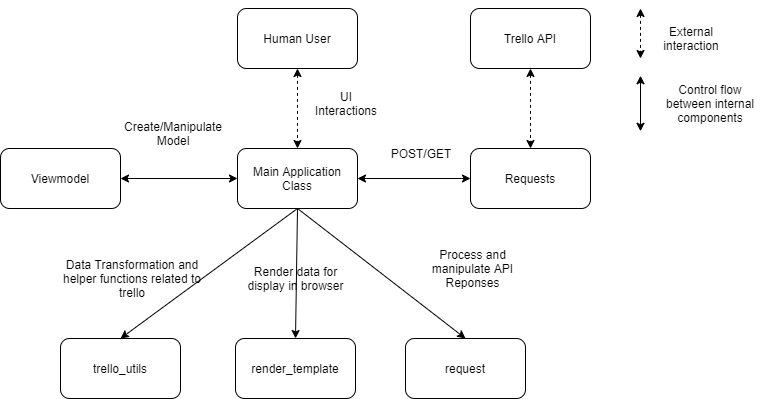

The diagram above was exported from draw.io. Its source (the exported page's mxGraphModel, read from the mxfile embedded in the PNG):
<mxGraphModel dx="2062" dy="1065" grid="1" gridSize="10" guides="1" tooltips="1" connect="1" arrows="1" fold="1" page="1" pageScale="1" pageWidth="827" pageHeight="1169" math="0" shadow="0">
  <root>
    <mxCell id="0" />
    <mxCell id="1" parent="0" />
    <mxCell id="yIBHhteEbViDerYbNAVk-1" value="Main Application Class" style="rounded=1;whiteSpace=wrap;html=1;" parent="1" vertex="1">
      <mxGeometry x="267" y="180" width="120" height="60" as="geometry" />
    </mxCell>
    <mxCell id="yIBHhteEbViDerYbNAVk-4" value="render_template" style="rounded=1;whiteSpace=wrap;html=1;" parent="1" vertex="1">
      <mxGeometry x="265" y="370" width="120" height="60" as="geometry" />
    </mxCell>
    <mxCell id="yIBHhteEbViDerYbNAVk-5" value="request" style="rounded=1;whiteSpace=wrap;html=1;" parent="1" vertex="1">
      <mxGeometry x="435" y="370" width="120" height="60" as="geometry" />
    </mxCell>
    <mxCell id="yIBHhteEbViDerYbNAVk-6" value="" style="endArrow=classic;html=1;exitX=0.5;exitY=1;exitDx=0;exitDy=0;entryX=0.5;entryY=0;entryDx=0;entryDy=0;" parent="1" source="yIBHhteEbViDerYbNAVk-1" target="yIBHhteEbViDerYbNAVk-4" edge="1">
      <mxGeometry width="50" height="50" relative="1" as="geometry">
        <mxPoint x="327" y="380" as="sourcePoint" />
        <mxPoint x="537" y="370" as="targetPoint" />
      </mxGeometry>
    </mxCell>
    <mxCell id="yIBHhteEbViDerYbNAVk-7" value="" style="endArrow=classic;html=1;exitX=0.5;exitY=1;exitDx=0;exitDy=0;entryX=0.5;entryY=0;entryDx=0;entryDy=0;" parent="1" source="yIBHhteEbViDerYbNAVk-1" target="yIBHhteEbViDerYbNAVk-5" edge="1">
      <mxGeometry width="50" height="50" relative="1" as="geometry">
        <mxPoint x="327" y="380" as="sourcePoint" />
        <mxPoint x="257" y="470" as="targetPoint" />
      </mxGeometry>
    </mxCell>
    <mxCell id="yIBHhteEbViDerYbNAVk-8" value="Render data for display in browser" style="text;html=1;strokeColor=none;fillColor=none;align=center;verticalAlign=middle;whiteSpace=wrap;rounded=0;" parent="1" vertex="1">
      <mxGeometry x="272.5" y="300" width="105" height="20" as="geometry" />
    </mxCell>
    <mxCell id="yIBHhteEbViDerYbNAVk-9" value="Process and manipulate API Reponses" style="text;html=1;strokeColor=none;fillColor=none;align=center;verticalAlign=middle;whiteSpace=wrap;rounded=0;" parent="1" vertex="1">
      <mxGeometry x="450" y="290" width="105" height="20" as="geometry" />
    </mxCell>
    <mxCell id="yIBHhteEbViDerYbNAVk-10" value="Requests" style="rounded=1;whiteSpace=wrap;html=1;" parent="1" vertex="1">
      <mxGeometry x="500" y="180" width="120" height="60" as="geometry" />
    </mxCell>
    <mxCell id="yIBHhteEbViDerYbNAVk-11" value="" style="endArrow=classic;startArrow=classic;html=1;entryX=0;entryY=0.5;entryDx=0;entryDy=0;exitX=1;exitY=0.5;exitDx=0;exitDy=0;" parent="1" source="yIBHhteEbViDerYbNAVk-1" target="yIBHhteEbViDerYbNAVk-10" edge="1">
      <mxGeometry width="50" height="50" relative="1" as="geometry">
        <mxPoint x="447" y="235" as="sourcePoint" />
        <mxPoint x="497" y="185" as="targetPoint" />
      </mxGeometry>
    </mxCell>
    <mxCell id="yIBHhteEbViDerYbNAVk-12" value="POST/GET" style="text;html=1;strokeColor=none;fillColor=none;align=center;verticalAlign=middle;whiteSpace=wrap;rounded=0;" parent="1" vertex="1">
      <mxGeometry x="420" y="170" width="62" height="30" as="geometry" />
    </mxCell>
    <mxCell id="yIBHhteEbViDerYbNAVk-16" value="Viewmodel" style="rounded=1;whiteSpace=wrap;html=1;" parent="1" vertex="1">
      <mxGeometry x="30" y="180" width="120" height="60" as="geometry" />
    </mxCell>
    <mxCell id="OPE85o_ZODEUYwKtNFCZ-1" value="" style="endArrow=classic;startArrow=classic;html=1;entryX=0;entryY=0.5;entryDx=0;entryDy=0;exitX=1;exitY=0.5;exitDx=0;exitDy=0;" parent="1" source="yIBHhteEbViDerYbNAVk-16" target="yIBHhteEbViDerYbNAVk-1" edge="1">
      <mxGeometry width="50" height="50" relative="1" as="geometry">
        <mxPoint x="110" y="270" as="sourcePoint" />
        <mxPoint x="290" y="270" as="targetPoint" />
      </mxGeometry>
    </mxCell>
    <mxCell id="OPE85o_ZODEUYwKtNFCZ-2" value="Create/Manipulate Model" style="text;html=1;strokeColor=none;fillColor=none;align=center;verticalAlign=middle;whiteSpace=wrap;rounded=0;" parent="1" vertex="1">
      <mxGeometry x="171.5" y="150" width="62" height="30" as="geometry" />
    </mxCell>
    <mxCell id="0Uu10Lzgn4mpTg0BbCVe-1" value="Trello API" style="rounded=1;whiteSpace=wrap;html=1;" vertex="1" parent="1">
      <mxGeometry x="500" y="40" width="120" height="60" as="geometry" />
    </mxCell>
    <mxCell id="0Uu10Lzgn4mpTg0BbCVe-2" value="" style="endArrow=classic;startArrow=classic;html=1;exitX=0.5;exitY=1;exitDx=0;exitDy=0;entryX=0.5;entryY=0;entryDx=0;entryDy=0;dashed=1;" edge="1" parent="1" source="0Uu10Lzgn4mpTg0BbCVe-1" target="yIBHhteEbViDerYbNAVk-10">
      <mxGeometry width="50" height="50" relative="1" as="geometry">
        <mxPoint x="330" y="580" as="sourcePoint" />
        <mxPoint x="380" y="530" as="targetPoint" />
      </mxGeometry>
    </mxCell>
    <mxCell id="0Uu10Lzgn4mpTg0BbCVe-3" value="Human User" style="rounded=1;whiteSpace=wrap;html=1;" vertex="1" parent="1">
      <mxGeometry x="267" y="40" width="120" height="60" as="geometry" />
    </mxCell>
    <mxCell id="0Uu10Lzgn4mpTg0BbCVe-4" value="" style="endArrow=classic;startArrow=classic;html=1;exitX=0.5;exitY=1;exitDx=0;exitDy=0;entryX=0.5;entryY=0;entryDx=0;entryDy=0;dashed=1;" edge="1" parent="1" source="0Uu10Lzgn4mpTg0BbCVe-3">
      <mxGeometry width="50" height="50" relative="1" as="geometry">
        <mxPoint x="97" y="580" as="sourcePoint" />
        <mxPoint x="327" y="180" as="targetPoint" />
      </mxGeometry>
    </mxCell>
    <mxCell id="0Uu10Lzgn4mpTg0BbCVe-5" value="UI Interactions" style="text;html=1;strokeColor=none;fillColor=none;align=center;verticalAlign=middle;whiteSpace=wrap;rounded=0;" vertex="1" parent="1">
      <mxGeometry x="345" y="120" width="62" height="30" as="geometry" />
    </mxCell>
    <mxCell id="0Uu10Lzgn4mpTg0BbCVe-6" value="trello_utils" style="rounded=1;whiteSpace=wrap;html=1;" vertex="1" parent="1">
      <mxGeometry x="90" y="370" width="120" height="60" as="geometry" />
    </mxCell>
    <mxCell id="0Uu10Lzgn4mpTg0BbCVe-7" value="" style="endArrow=classic;html=1;exitX=0.5;exitY=1;exitDx=0;exitDy=0;entryX=0.5;entryY=0;entryDx=0;entryDy=0;" edge="1" parent="1" source="yIBHhteEbViDerYbNAVk-1" target="0Uu10Lzgn4mpTg0BbCVe-6">
      <mxGeometry width="50" height="50" relative="1" as="geometry">
        <mxPoint x="337" y="250" as="sourcePoint" />
        <mxPoint x="335" y="380" as="targetPoint" />
      </mxGeometry>
    </mxCell>
    <mxCell id="0Uu10Lzgn4mpTg0BbCVe-10" value="Data Transformation and helper functions related to trello" style="text;html=1;strokeColor=none;fillColor=none;align=center;verticalAlign=middle;whiteSpace=wrap;rounded=0;" vertex="1" parent="1">
      <mxGeometry x="90" y="300" width="143.5" height="20" as="geometry" />
    </mxCell>
    <mxCell id="0Uu10Lzgn4mpTg0BbCVe-11" value="" style="endArrow=classic;startArrow=classic;html=1;exitX=0.5;exitY=1;exitDx=0;exitDy=0;dashed=1;" edge="1" parent="1">
      <mxGeometry width="50" height="50" relative="1" as="geometry">
        <mxPoint x="670" y="40" as="sourcePoint" />
        <mxPoint x="670" y="90" as="targetPoint" />
      </mxGeometry>
    </mxCell>
    <mxCell id="0Uu10Lzgn4mpTg0BbCVe-12" value="" style="endArrow=classic;startArrow=classic;html=1;entryX=0;entryY=0.5;entryDx=0;entryDy=0;" edge="1" parent="1">
      <mxGeometry width="50" height="50" relative="1" as="geometry">
        <mxPoint x="670" y="162.75" as="sourcePoint" />
        <mxPoint x="670" y="107.25" as="targetPoint" />
      </mxGeometry>
    </mxCell>
    <mxCell id="0Uu10Lzgn4mpTg0BbCVe-13" value="External interaction" style="text;html=1;strokeColor=none;fillColor=none;align=center;verticalAlign=middle;whiteSpace=wrap;rounded=0;" vertex="1" parent="1">
      <mxGeometry x="690" y="55" width="62" height="30" as="geometry" />
    </mxCell>
    <mxCell id="0Uu10Lzgn4mpTg0BbCVe-14" value="Control flow between internal components" style="text;html=1;strokeColor=none;fillColor=none;align=center;verticalAlign=middle;whiteSpace=wrap;rounded=0;" vertex="1" parent="1">
      <mxGeometry x="690" y="120" width="100" height="30" as="geometry" />
    </mxCell>
  </root>
</mxGraphModel>